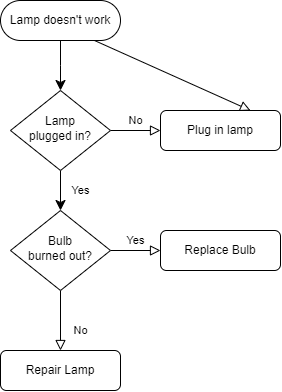

The diagram above was exported from draw.io. Its source (the exported page's mxGraphModel, read from the mxfile embedded in the PNG):
<mxGraphModel dx="688" dy="379" grid="1" gridSize="10" guides="1" tooltips="1" connect="1" arrows="1" fold="1" page="1" pageScale="1" pageWidth="827" pageHeight="1169" math="0" shadow="0">
  <root>
    <mxCell id="WIyWlLk6GJQsqaUBKTNV-0" />
    <mxCell id="WIyWlLk6GJQsqaUBKTNV-1" parent="WIyWlLk6GJQsqaUBKTNV-0" />
    <mxCell id="WIyWlLk6GJQsqaUBKTNV-2" value="" style="rounded=0;html=1;jettySize=auto;orthogonalLoop=1;fontSize=11;endArrow=classic;endFill=1;endSize=8;strokeWidth=1;shadow=0;labelBackgroundColor=none;edgeStyle=orthogonalEdgeStyle;" parent="WIyWlLk6GJQsqaUBKTNV-1" source="WIyWlLk6GJQsqaUBKTNV-3" edge="1">
      <mxGeometry relative="1" as="geometry">
        <mxPoint x="220" y="170" as="targetPoint" />
      </mxGeometry>
    </mxCell>
    <mxCell id="WIyWlLk6GJQsqaUBKTNV-3" value="Lamp doesn't work" style="rounded=1;whiteSpace=wrap;html=1;fontSize=12;glass=0;strokeWidth=1;shadow=0;direction=east;arcSize=50;" parent="WIyWlLk6GJQsqaUBKTNV-1" vertex="1">
      <mxGeometry x="160" y="80" width="120" height="40" as="geometry" />
    </mxCell>
    <mxCell id="WIyWlLk6GJQsqaUBKTNV-4" value="Yes" style="rounded=0;html=1;jettySize=auto;orthogonalLoop=1;fontSize=11;endArrow=classic;endFill=1;endSize=8;strokeWidth=1;shadow=0;labelBackgroundColor=none;edgeStyle=orthogonalEdgeStyle;" parent="WIyWlLk6GJQsqaUBKTNV-1" source="WIyWlLk6GJQsqaUBKTNV-6" target="WIyWlLk6GJQsqaUBKTNV-10" edge="1">
      <mxGeometry y="20" relative="1" as="geometry">
        <mxPoint as="offset" />
      </mxGeometry>
    </mxCell>
    <mxCell id="WIyWlLk6GJQsqaUBKTNV-5" value="No" style="edgeStyle=orthogonalEdgeStyle;rounded=0;html=1;jettySize=auto;orthogonalLoop=1;fontSize=11;endArrow=block;endFill=0;endSize=8;strokeWidth=1;shadow=0;labelBackgroundColor=none;" parent="WIyWlLk6GJQsqaUBKTNV-1" source="WIyWlLk6GJQsqaUBKTNV-6" target="WIyWlLk6GJQsqaUBKTNV-7" edge="1">
      <mxGeometry y="10" relative="1" as="geometry">
        <mxPoint as="offset" />
      </mxGeometry>
    </mxCell>
    <mxCell id="WIyWlLk6GJQsqaUBKTNV-6" value="Lamp&lt;br&gt;plugged in?" style="rhombus;whiteSpace=wrap;html=1;shadow=0;fontFamily=Helvetica;fontSize=12;align=center;strokeWidth=1;spacing=6;spacingTop=-4;" parent="WIyWlLk6GJQsqaUBKTNV-1" vertex="1">
      <mxGeometry x="170" y="170" width="100" height="80" as="geometry" />
    </mxCell>
    <mxCell id="WIyWlLk6GJQsqaUBKTNV-7" value="Plug in lamp" style="rounded=1;whiteSpace=wrap;html=1;fontSize=12;glass=0;strokeWidth=1;shadow=0;" parent="WIyWlLk6GJQsqaUBKTNV-1" vertex="1">
      <mxGeometry x="320" y="190" width="120" height="40" as="geometry" />
    </mxCell>
    <mxCell id="WIyWlLk6GJQsqaUBKTNV-8" value="No" style="rounded=0;html=1;jettySize=auto;orthogonalLoop=1;fontSize=11;endArrow=block;endFill=0;endSize=8;strokeWidth=1;shadow=0;labelBackgroundColor=none;edgeStyle=orthogonalEdgeStyle;" parent="WIyWlLk6GJQsqaUBKTNV-1" source="WIyWlLk6GJQsqaUBKTNV-10" target="WIyWlLk6GJQsqaUBKTNV-11" edge="1">
      <mxGeometry x="0.3333" y="20" relative="1" as="geometry">
        <mxPoint as="offset" />
      </mxGeometry>
    </mxCell>
    <mxCell id="WIyWlLk6GJQsqaUBKTNV-9" value="Yes" style="edgeStyle=orthogonalEdgeStyle;rounded=0;html=1;jettySize=auto;orthogonalLoop=1;fontSize=11;endArrow=block;endFill=0;endSize=8;strokeWidth=1;shadow=0;labelBackgroundColor=none;" parent="WIyWlLk6GJQsqaUBKTNV-1" source="WIyWlLk6GJQsqaUBKTNV-10" target="WIyWlLk6GJQsqaUBKTNV-12" edge="1">
      <mxGeometry y="10" relative="1" as="geometry">
        <mxPoint as="offset" />
      </mxGeometry>
    </mxCell>
    <mxCell id="WIyWlLk6GJQsqaUBKTNV-10" value="Bulb&lt;br&gt;burned out?" style="rhombus;whiteSpace=wrap;html=1;shadow=0;fontFamily=Helvetica;fontSize=12;align=center;strokeWidth=1;spacing=6;spacingTop=-4;" parent="WIyWlLk6GJQsqaUBKTNV-1" vertex="1">
      <mxGeometry x="170" y="290" width="100" height="80" as="geometry" />
    </mxCell>
    <mxCell id="WIyWlLk6GJQsqaUBKTNV-11" value="Repair Lamp" style="rounded=1;whiteSpace=wrap;html=1;fontSize=12;glass=0;strokeWidth=1;shadow=0;" parent="WIyWlLk6GJQsqaUBKTNV-1" vertex="1">
      <mxGeometry x="160" y="430" width="120" height="40" as="geometry" />
    </mxCell>
    <mxCell id="WIyWlLk6GJQsqaUBKTNV-12" value="Replace Bulb" style="rounded=1;whiteSpace=wrap;html=1;fontSize=12;glass=0;strokeWidth=1;shadow=0;" parent="WIyWlLk6GJQsqaUBKTNV-1" vertex="1">
      <mxGeometry x="320" y="310" width="120" height="40" as="geometry" />
    </mxCell>
    <mxCell id="bxxChceTEb_JXWHaex40-2" style="rounded=0;orthogonalLoop=1;jettySize=auto;html=1;exitX=0.75;exitY=1;exitDx=0;exitDy=0;endSize=8;endArrow=block;endFill=0;" edge="1" parent="WIyWlLk6GJQsqaUBKTNV-1">
      <mxGeometry relative="1" as="geometry">
        <mxPoint x="254" y="120" as="sourcePoint" />
        <mxPoint x="410" y="190" as="targetPoint" />
        <Array as="points" />
      </mxGeometry>
    </mxCell>
  </root>
</mxGraphModel>